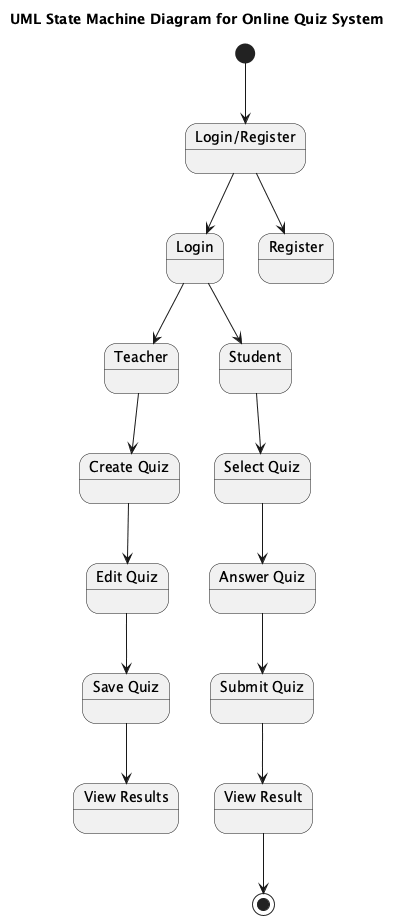

The diagram above was rendered by PlantUML. Its source (embedded in the PNG):
@startuml
title UML State Machine Diagram for Online Quiz System

state "Login/Register" as LoginRegister
state "Teacher" as Teacher
state "Student" as Student
state "Create Quiz" as CreateQuiz
state "Edit Quiz" as EditQuiz
state "Save Quiz" as SaveQuiz
state "View Results" as ViewResults
state "Select Quiz" as SelectQuiz
state "Answer Quiz" as AnswerQuiz
state "Submit Quiz" as SubmitQuiz
state "View Result" as ViewResult

[*] --> LoginRegister

LoginRegister --> Login
LoginRegister --> Register

Login --> Teacher
Login --> Student

Student --> SelectQuiz
SelectQuiz --> AnswerQuiz
AnswerQuiz --> SubmitQuiz
SubmitQuiz --> ViewResult

Teacher --> CreateQuiz
CreateQuiz --> EditQuiz
EditQuiz --> SaveQuiz
SaveQuiz --> ViewResults

ViewResult --> [*]

@enduml